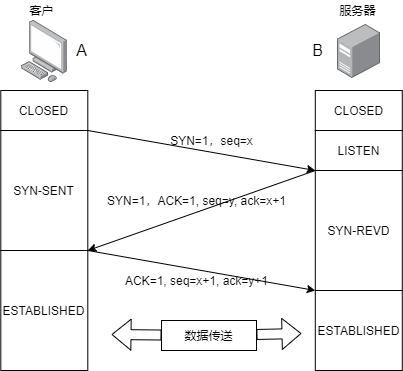

The diagram above was exported from draw.io. Its source (the exported page's mxGraphModel, read from the mxfile embedded in the PNG):
<mxGraphModel dx="1038" dy="548" grid="1" gridSize="10" guides="1" tooltips="1" connect="1" arrows="1" fold="1" page="1" pageScale="1" pageWidth="827" pageHeight="1169" math="0" shadow="0">
  <root>
    <mxCell id="0" />
    <mxCell id="1" parent="0" />
    <mxCell id="Rx5EUgBy9_gLKzlTf1Dy-2" value="" style="points=[];aspect=fixed;html=1;align=center;shadow=0;dashed=0;image;image=img/lib/allied_telesis/computer_and_terminals/Personal_Computer.svg;" parent="1" vertex="1">
      <mxGeometry x="250" y="120" width="45.6" height="61.800000000000004" as="geometry" />
    </mxCell>
    <mxCell id="Rx5EUgBy9_gLKzlTf1Dy-5" value="" style="points=[];aspect=fixed;html=1;align=center;shadow=0;dashed=0;image;image=img/lib/allied_telesis/computer_and_terminals/Server_Desktop.svg;" parent="1" vertex="1">
      <mxGeometry x="566" y="123.9" width="42.599999999999994" height="54" as="geometry" />
    </mxCell>
    <mxCell id="Rx5EUgBy9_gLKzlTf1Dy-6" value="客户" style="text;html=1;align=center;verticalAlign=middle;resizable=0;points=[];autosize=1;strokeColor=none;" parent="1" vertex="1">
      <mxGeometry x="250" y="100" width="40" height="20" as="geometry" />
    </mxCell>
    <mxCell id="Rx5EUgBy9_gLKzlTf1Dy-7" value="服务器" style="text;html=1;align=center;verticalAlign=middle;resizable=0;points=[];autosize=1;strokeColor=none;" parent="1" vertex="1">
      <mxGeometry x="561" y="100" width="50" height="20" as="geometry" />
    </mxCell>
    <mxCell id="Rx5EUgBy9_gLKzlTf1Dy-8" value="CLOSED" style="rounded=0;whiteSpace=wrap;html=1;" parent="1" vertex="1">
      <mxGeometry x="229.3" y="190" width="87" height="40" as="geometry" />
    </mxCell>
    <mxCell id="Rx5EUgBy9_gLKzlTf1Dy-9" value="CLOSED" style="rounded=0;whiteSpace=wrap;html=1;" parent="1" vertex="1">
      <mxGeometry x="543.8" y="190" width="87" height="40" as="geometry" />
    </mxCell>
    <mxCell id="Rx5EUgBy9_gLKzlTf1Dy-15" style="edgeStyle=orthogonalEdgeStyle;orthogonalLoop=1;jettySize=auto;html=1;exitX=1;exitY=0;exitDx=0;exitDy=0;entryX=0;entryY=0;entryDx=0;entryDy=0;strokeColor=none;curved=1;" parent="1" source="Rx5EUgBy9_gLKzlTf1Dy-11" target="Rx5EUgBy9_gLKzlTf1Dy-14" edge="1">
      <mxGeometry relative="1" as="geometry" />
    </mxCell>
    <mxCell id="Rx5EUgBy9_gLKzlTf1Dy-18" style="orthogonalLoop=1;jettySize=auto;html=1;exitX=1;exitY=0;exitDx=0;exitDy=0;entryX=0;entryY=0;entryDx=0;entryDy=0;rounded=0;jumpStyle=none;" parent="1" source="Rx5EUgBy9_gLKzlTf1Dy-11" target="Rx5EUgBy9_gLKzlTf1Dy-14" edge="1">
      <mxGeometry relative="1" as="geometry" />
    </mxCell>
    <mxCell id="Rx5EUgBy9_gLKzlTf1Dy-11" value="SYN-SENT" style="rounded=0;whiteSpace=wrap;html=1;" parent="1" vertex="1">
      <mxGeometry x="229.3" y="230" width="87" height="120" as="geometry" />
    </mxCell>
    <mxCell id="Rx5EUgBy9_gLKzlTf1Dy-12" value="LISTEN" style="rounded=0;whiteSpace=wrap;html=1;" parent="1" vertex="1">
      <mxGeometry x="543.8" y="230" width="87" height="40" as="geometry" />
    </mxCell>
    <mxCell id="Rx5EUgBy9_gLKzlTf1Dy-20" style="edgeStyle=none;rounded=0;jumpStyle=none;orthogonalLoop=1;jettySize=auto;html=1;exitX=0;exitY=0;exitDx=0;exitDy=0;entryX=1;entryY=1;entryDx=0;entryDy=0;strokeColor=#000000;" parent="1" source="Rx5EUgBy9_gLKzlTf1Dy-14" target="Rx5EUgBy9_gLKzlTf1Dy-11" edge="1">
      <mxGeometry relative="1" as="geometry" />
    </mxCell>
    <mxCell id="Rx5EUgBy9_gLKzlTf1Dy-14" value="SYN-REVD" style="rounded=0;whiteSpace=wrap;html=1;" parent="1" vertex="1">
      <mxGeometry x="543.8" y="270" width="87" height="120" as="geometry" />
    </mxCell>
    <mxCell id="Rx5EUgBy9_gLKzlTf1Dy-25" style="edgeStyle=none;rounded=0;jumpStyle=none;orthogonalLoop=1;jettySize=auto;html=1;exitX=1;exitY=0;exitDx=0;exitDy=0;entryX=0;entryY=0;entryDx=0;entryDy=0;strokeColor=#000000;" parent="1" source="Rx5EUgBy9_gLKzlTf1Dy-16" target="Rx5EUgBy9_gLKzlTf1Dy-17" edge="1">
      <mxGeometry relative="1" as="geometry" />
    </mxCell>
    <mxCell id="Rx5EUgBy9_gLKzlTf1Dy-16" value="ESTABLISHED" style="rounded=0;whiteSpace=wrap;html=1;" parent="1" vertex="1">
      <mxGeometry x="229.3" y="350" width="87" height="120" as="geometry" />
    </mxCell>
    <mxCell id="Rx5EUgBy9_gLKzlTf1Dy-17" value="ESTABLISHED" style="rounded=0;whiteSpace=wrap;html=1;" parent="1" vertex="1">
      <mxGeometry x="543.8" y="390" width="87" height="80" as="geometry" />
    </mxCell>
    <mxCell id="Rx5EUgBy9_gLKzlTf1Dy-19" value="SYN=1，seq=x" style="text;html=1;align=center;verticalAlign=middle;resizable=0;points=[];autosize=1;strokeColor=none;rotation=0;" parent="1" vertex="1">
      <mxGeometry x="390" y="230" width="100" height="20" as="geometry" />
    </mxCell>
    <mxCell id="Rx5EUgBy9_gLKzlTf1Dy-21" value="SYN=1，ACK=1, seq=y, ack=x+1" style="text;html=1;align=center;verticalAlign=middle;resizable=0;points=[];autosize=1;strokeColor=none;" parent="1" vertex="1">
      <mxGeometry x="330" y="290" width="190" height="20" as="geometry" />
    </mxCell>
    <mxCell id="Rx5EUgBy9_gLKzlTf1Dy-26" value="ACK=1, seq=x+1, ack=y+1" style="text;html=1;align=center;verticalAlign=middle;resizable=0;points=[];autosize=1;strokeColor=none;" parent="1" vertex="1">
      <mxGeometry x="345" y="370" width="160" height="20" as="geometry" />
    </mxCell>
    <mxCell id="Rx5EUgBy9_gLKzlTf1Dy-27" value="" style="shape=flexArrow;endArrow=classic;startArrow=none;html=1;strokeColor=#000000;" parent="1" source="Rx5EUgBy9_gLKzlTf1Dy-32" edge="1">
      <mxGeometry width="100" height="100" relative="1" as="geometry">
        <mxPoint x="340" y="433" as="sourcePoint" />
        <mxPoint x="530" y="433" as="targetPoint" />
      </mxGeometry>
    </mxCell>
    <mxCell id="Rx5EUgBy9_gLKzlTf1Dy-32" value="数据传送" style="rounded=0;whiteSpace=wrap;html=1;" parent="1" vertex="1">
      <mxGeometry x="390" y="420" width="95" height="30" as="geometry" />
    </mxCell>
    <mxCell id="Rx5EUgBy9_gLKzlTf1Dy-33" value="" style="shape=flexArrow;endArrow=none;startArrow=classic;html=1;strokeColor=#000000;" parent="1" target="Rx5EUgBy9_gLKzlTf1Dy-32" edge="1">
      <mxGeometry width="100" height="100" relative="1" as="geometry">
        <mxPoint x="340" y="434" as="sourcePoint" />
        <mxPoint x="520" y="433" as="targetPoint" />
      </mxGeometry>
    </mxCell>
    <mxCell id="mQIJyHT1VVsqbqzCLoR--1" value="A" style="text;html=1;align=center;verticalAlign=middle;resizable=0;points=[];autosize=1;strokeColor=none;fontSize=16;" vertex="1" parent="1">
      <mxGeometry x="295" y="140" width="30" height="20" as="geometry" />
    </mxCell>
    <mxCell id="mQIJyHT1VVsqbqzCLoR--2" value="B" style="text;html=1;align=center;verticalAlign=middle;resizable=0;points=[];autosize=1;strokeColor=none;fontSize=16;" vertex="1" parent="1">
      <mxGeometry x="531" y="140" width="30" height="20" as="geometry" />
    </mxCell>
  </root>
</mxGraphModel>